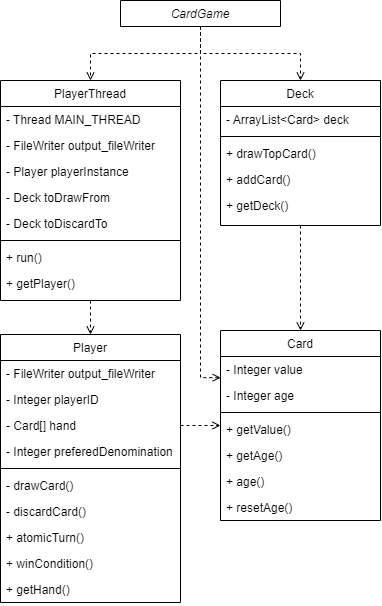

The diagram above was exported from draw.io. Its source (the exported page's mxGraphModel, read from the mxfile embedded in the PNG):
<mxGraphModel dx="1185" dy="648" grid="1" gridSize="10" guides="1" tooltips="1" connect="1" arrows="1" fold="1" page="1" pageScale="1" pageWidth="827" pageHeight="1169" math="0" shadow="0">
  <root>
    <mxCell id="WIyWlLk6GJQsqaUBKTNV-0" />
    <mxCell id="WIyWlLk6GJQsqaUBKTNV-1" parent="WIyWlLk6GJQsqaUBKTNV-0" />
    <mxCell id="WRXVnsZuAshTxwVzjJS7-46" style="edgeStyle=orthogonalEdgeStyle;rounded=0;orthogonalLoop=1;jettySize=auto;html=1;exitX=0.5;exitY=1;exitDx=0;exitDy=0;entryX=0.5;entryY=0;entryDx=0;entryDy=0;dashed=1;endArrow=open;endFill=0;" edge="1" parent="WIyWlLk6GJQsqaUBKTNV-1" source="zkfFHV4jXpPFQw0GAbJ--0" target="zkfFHV4jXpPFQw0GAbJ--6">
      <mxGeometry relative="1" as="geometry" />
    </mxCell>
    <mxCell id="WRXVnsZuAshTxwVzjJS7-47" style="edgeStyle=orthogonalEdgeStyle;rounded=0;orthogonalLoop=1;jettySize=auto;html=1;exitX=0.5;exitY=1;exitDx=0;exitDy=0;entryX=0.5;entryY=0;entryDx=0;entryDy=0;dashed=1;endArrow=open;endFill=0;" edge="1" parent="WIyWlLk6GJQsqaUBKTNV-1" source="zkfFHV4jXpPFQw0GAbJ--0" target="WRXVnsZuAshTxwVzjJS7-20">
      <mxGeometry relative="1" as="geometry" />
    </mxCell>
    <mxCell id="WRXVnsZuAshTxwVzjJS7-48" style="edgeStyle=orthogonalEdgeStyle;rounded=0;orthogonalLoop=1;jettySize=auto;html=1;exitX=0.5;exitY=1;exitDx=0;exitDy=0;entryX=0.001;entryY=0.815;entryDx=0;entryDy=0;entryPerimeter=0;dashed=1;endArrow=open;endFill=0;" edge="1" parent="WIyWlLk6GJQsqaUBKTNV-1" source="zkfFHV4jXpPFQw0GAbJ--0" target="zkfFHV4jXpPFQw0GAbJ--18">
      <mxGeometry relative="1" as="geometry" />
    </mxCell>
    <mxCell id="zkfFHV4jXpPFQw0GAbJ--0" value="CardGame" style="swimlane;fontStyle=2;align=center;verticalAlign=top;childLayout=stackLayout;horizontal=1;startSize=26;horizontalStack=0;resizeParent=1;resizeLast=0;collapsible=1;marginBottom=0;rounded=0;shadow=0;strokeWidth=1;" parent="WIyWlLk6GJQsqaUBKTNV-1" vertex="1" collapsed="1">
      <mxGeometry x="240" y="280" width="160" height="26" as="geometry">
        <mxRectangle x="220" y="120" width="160" height="60" as="alternateBounds" />
      </mxGeometry>
    </mxCell>
    <mxCell id="zkfFHV4jXpPFQw0GAbJ--4" value="" style="line;html=1;strokeWidth=1;align=left;verticalAlign=middle;spacingTop=-1;spacingLeft=3;spacingRight=3;rotatable=0;labelPosition=right;points=[];portConstraint=eastwest;" parent="zkfFHV4jXpPFQw0GAbJ--0" vertex="1">
      <mxGeometry y="26" width="160" height="8" as="geometry" />
    </mxCell>
    <mxCell id="zkfFHV4jXpPFQw0GAbJ--5" value="Main" style="text;align=left;verticalAlign=top;spacingLeft=4;spacingRight=4;overflow=hidden;rotatable=0;points=[[0,0.5],[1,0.5]];portConstraint=eastwest;" parent="zkfFHV4jXpPFQw0GAbJ--0" vertex="1">
      <mxGeometry y="34" width="160" height="26" as="geometry" />
    </mxCell>
    <mxCell id="WRXVnsZuAshTxwVzjJS7-41" style="edgeStyle=orthogonalEdgeStyle;rounded=0;orthogonalLoop=1;jettySize=auto;html=1;exitX=0.5;exitY=1;exitDx=0;exitDy=0;entryX=0.5;entryY=0;entryDx=0;entryDy=0;dashed=1;endArrow=open;endFill=0;" edge="1" parent="WIyWlLk6GJQsqaUBKTNV-1" source="zkfFHV4jXpPFQw0GAbJ--6" target="WRXVnsZuAshTxwVzjJS7-3">
      <mxGeometry relative="1" as="geometry" />
    </mxCell>
    <mxCell id="zkfFHV4jXpPFQw0GAbJ--6" value="PlayerThread" style="swimlane;fontStyle=0;align=center;verticalAlign=top;childLayout=stackLayout;horizontal=1;startSize=26;horizontalStack=0;resizeParent=1;resizeLast=0;collapsible=1;marginBottom=0;rounded=0;shadow=0;strokeWidth=1;" parent="WIyWlLk6GJQsqaUBKTNV-1" vertex="1">
      <mxGeometry x="120" y="360" width="180" height="220" as="geometry">
        <mxRectangle x="130" y="380" width="160" height="26" as="alternateBounds" />
      </mxGeometry>
    </mxCell>
    <mxCell id="zkfFHV4jXpPFQw0GAbJ--7" value="- Thread MAIN_THREAD" style="text;align=left;verticalAlign=top;spacingLeft=4;spacingRight=4;overflow=hidden;rotatable=0;points=[[0,0.5],[1,0.5]];portConstraint=eastwest;" parent="zkfFHV4jXpPFQw0GAbJ--6" vertex="1">
      <mxGeometry y="26" width="180" height="26" as="geometry" />
    </mxCell>
    <mxCell id="zkfFHV4jXpPFQw0GAbJ--8" value="- FileWriter output_fileWriter" style="text;align=left;verticalAlign=top;spacingLeft=4;spacingRight=4;overflow=hidden;rotatable=0;points=[[0,0.5],[1,0.5]];portConstraint=eastwest;rounded=0;shadow=0;html=0;" parent="zkfFHV4jXpPFQw0GAbJ--6" vertex="1">
      <mxGeometry y="52" width="180" height="26" as="geometry" />
    </mxCell>
    <mxCell id="WRXVnsZuAshTxwVzjJS7-0" value="- Player playerInstance" style="text;align=left;verticalAlign=top;spacingLeft=4;spacingRight=4;overflow=hidden;rotatable=0;points=[[0,0.5],[1,0.5]];portConstraint=eastwest;rounded=0;shadow=0;html=0;" vertex="1" parent="zkfFHV4jXpPFQw0GAbJ--6">
      <mxGeometry y="78" width="180" height="26" as="geometry" />
    </mxCell>
    <mxCell id="WRXVnsZuAshTxwVzjJS7-1" value="- Deck toDrawFrom" style="text;align=left;verticalAlign=top;spacingLeft=4;spacingRight=4;overflow=hidden;rotatable=0;points=[[0,0.5],[1,0.5]];portConstraint=eastwest;rounded=0;shadow=0;html=0;" vertex="1" parent="zkfFHV4jXpPFQw0GAbJ--6">
      <mxGeometry y="104" width="180" height="26" as="geometry" />
    </mxCell>
    <mxCell id="WRXVnsZuAshTxwVzjJS7-2" value="- Deck toDiscardTo" style="text;align=left;verticalAlign=top;spacingLeft=4;spacingRight=4;overflow=hidden;rotatable=0;points=[[0,0.5],[1,0.5]];portConstraint=eastwest;rounded=0;shadow=0;html=0;" vertex="1" parent="zkfFHV4jXpPFQw0GAbJ--6">
      <mxGeometry y="130" width="180" height="26" as="geometry" />
    </mxCell>
    <mxCell id="zkfFHV4jXpPFQw0GAbJ--9" value="" style="line;html=1;strokeWidth=1;align=left;verticalAlign=middle;spacingTop=-1;spacingLeft=3;spacingRight=3;rotatable=0;labelPosition=right;points=[];portConstraint=eastwest;" parent="zkfFHV4jXpPFQw0GAbJ--6" vertex="1">
      <mxGeometry y="156" width="180" height="8" as="geometry" />
    </mxCell>
    <mxCell id="zkfFHV4jXpPFQw0GAbJ--10" value="+ run()" style="text;align=left;verticalAlign=top;spacingLeft=4;spacingRight=4;overflow=hidden;rotatable=0;points=[[0,0.5],[1,0.5]];portConstraint=eastwest;fontStyle=0" parent="zkfFHV4jXpPFQw0GAbJ--6" vertex="1">
      <mxGeometry y="164" width="180" height="26" as="geometry" />
    </mxCell>
    <mxCell id="zkfFHV4jXpPFQw0GAbJ--11" value="+ getPlayer()" style="text;align=left;verticalAlign=top;spacingLeft=4;spacingRight=4;overflow=hidden;rotatable=0;points=[[0,0.5],[1,0.5]];portConstraint=eastwest;" parent="zkfFHV4jXpPFQw0GAbJ--6" vertex="1">
      <mxGeometry y="190" width="180" height="26" as="geometry" />
    </mxCell>
    <mxCell id="zkfFHV4jXpPFQw0GAbJ--17" value="Card" style="swimlane;fontStyle=0;align=center;verticalAlign=top;childLayout=stackLayout;horizontal=1;startSize=26;horizontalStack=0;resizeParent=1;resizeLast=0;collapsible=1;marginBottom=0;rounded=0;shadow=0;strokeWidth=1;" parent="WIyWlLk6GJQsqaUBKTNV-1" vertex="1">
      <mxGeometry x="340" y="610" width="160" height="190" as="geometry">
        <mxRectangle x="550" y="140" width="160" height="26" as="alternateBounds" />
      </mxGeometry>
    </mxCell>
    <mxCell id="zkfFHV4jXpPFQw0GAbJ--18" value="- Integer value" style="text;align=left;verticalAlign=top;spacingLeft=4;spacingRight=4;overflow=hidden;rotatable=0;points=[[0,0.5],[1,0.5]];portConstraint=eastwest;" parent="zkfFHV4jXpPFQw0GAbJ--17" vertex="1">
      <mxGeometry y="26" width="160" height="26" as="geometry" />
    </mxCell>
    <mxCell id="zkfFHV4jXpPFQw0GAbJ--19" value="- Integer age" style="text;align=left;verticalAlign=top;spacingLeft=4;spacingRight=4;overflow=hidden;rotatable=0;points=[[0,0.5],[1,0.5]];portConstraint=eastwest;rounded=0;shadow=0;html=0;" parent="zkfFHV4jXpPFQw0GAbJ--17" vertex="1">
      <mxGeometry y="52" width="160" height="26" as="geometry" />
    </mxCell>
    <mxCell id="zkfFHV4jXpPFQw0GAbJ--23" value="" style="line;html=1;strokeWidth=1;align=left;verticalAlign=middle;spacingTop=-1;spacingLeft=3;spacingRight=3;rotatable=0;labelPosition=right;points=[];portConstraint=eastwest;" parent="zkfFHV4jXpPFQw0GAbJ--17" vertex="1">
      <mxGeometry y="78" width="160" height="8" as="geometry" />
    </mxCell>
    <mxCell id="zkfFHV4jXpPFQw0GAbJ--24" value="+ getValue()" style="text;align=left;verticalAlign=top;spacingLeft=4;spacingRight=4;overflow=hidden;rotatable=0;points=[[0,0.5],[1,0.5]];portConstraint=eastwest;" parent="zkfFHV4jXpPFQw0GAbJ--17" vertex="1">
      <mxGeometry y="86" width="160" height="26" as="geometry" />
    </mxCell>
    <mxCell id="zkfFHV4jXpPFQw0GAbJ--25" value="+ getAge()" style="text;align=left;verticalAlign=top;spacingLeft=4;spacingRight=4;overflow=hidden;rotatable=0;points=[[0,0.5],[1,0.5]];portConstraint=eastwest;" parent="zkfFHV4jXpPFQw0GAbJ--17" vertex="1">
      <mxGeometry y="112" width="160" height="26" as="geometry" />
    </mxCell>
    <mxCell id="WRXVnsZuAshTxwVzjJS7-18" value="+ age()" style="text;align=left;verticalAlign=top;spacingLeft=4;spacingRight=4;overflow=hidden;rotatable=0;points=[[0,0.5],[1,0.5]];portConstraint=eastwest;" vertex="1" parent="zkfFHV4jXpPFQw0GAbJ--17">
      <mxGeometry y="138" width="160" height="26" as="geometry" />
    </mxCell>
    <mxCell id="WRXVnsZuAshTxwVzjJS7-19" value="+ resetAge()" style="text;align=left;verticalAlign=top;spacingLeft=4;spacingRight=4;overflow=hidden;rotatable=0;points=[[0,0.5],[1,0.5]];portConstraint=eastwest;" vertex="1" parent="zkfFHV4jXpPFQw0GAbJ--17">
      <mxGeometry y="164" width="160" height="26" as="geometry" />
    </mxCell>
    <mxCell id="WRXVnsZuAshTxwVzjJS7-3" value="Player" style="swimlane;fontStyle=0;align=center;verticalAlign=top;childLayout=stackLayout;horizontal=1;startSize=26;horizontalStack=0;resizeParent=1;resizeLast=0;collapsible=1;marginBottom=0;rounded=0;shadow=0;strokeWidth=1;" vertex="1" parent="WIyWlLk6GJQsqaUBKTNV-1">
      <mxGeometry x="120" y="614" width="180" height="268" as="geometry">
        <mxRectangle x="130" y="380" width="160" height="26" as="alternateBounds" />
      </mxGeometry>
    </mxCell>
    <mxCell id="WRXVnsZuAshTxwVzjJS7-5" value="- FileWriter output_fileWriter" style="text;align=left;verticalAlign=top;spacingLeft=4;spacingRight=4;overflow=hidden;rotatable=0;points=[[0,0.5],[1,0.5]];portConstraint=eastwest;rounded=0;shadow=0;html=0;" vertex="1" parent="WRXVnsZuAshTxwVzjJS7-3">
      <mxGeometry y="26" width="180" height="26" as="geometry" />
    </mxCell>
    <mxCell id="WRXVnsZuAshTxwVzjJS7-6" value="- Integer playerID" style="text;align=left;verticalAlign=top;spacingLeft=4;spacingRight=4;overflow=hidden;rotatable=0;points=[[0,0.5],[1,0.5]];portConstraint=eastwest;rounded=0;shadow=0;html=0;" vertex="1" parent="WRXVnsZuAshTxwVzjJS7-3">
      <mxGeometry y="52" width="180" height="26" as="geometry" />
    </mxCell>
    <mxCell id="WRXVnsZuAshTxwVzjJS7-7" value="- Card[] hand" style="text;align=left;verticalAlign=top;spacingLeft=4;spacingRight=4;overflow=hidden;rotatable=0;points=[[0,0.5],[1,0.5]];portConstraint=eastwest;rounded=0;shadow=0;html=0;" vertex="1" parent="WRXVnsZuAshTxwVzjJS7-3">
      <mxGeometry y="78" width="180" height="26" as="geometry" />
    </mxCell>
    <mxCell id="WRXVnsZuAshTxwVzjJS7-8" value="- Integer preferedDenomination" style="text;align=left;verticalAlign=top;spacingLeft=4;spacingRight=4;overflow=hidden;rotatable=0;points=[[0,0.5],[1,0.5]];portConstraint=eastwest;rounded=0;shadow=0;html=0;" vertex="1" parent="WRXVnsZuAshTxwVzjJS7-3">
      <mxGeometry y="104" width="180" height="26" as="geometry" />
    </mxCell>
    <mxCell id="WRXVnsZuAshTxwVzjJS7-9" value="" style="line;html=1;strokeWidth=1;align=left;verticalAlign=middle;spacingTop=-1;spacingLeft=3;spacingRight=3;rotatable=0;labelPosition=right;points=[];portConstraint=eastwest;" vertex="1" parent="WRXVnsZuAshTxwVzjJS7-3">
      <mxGeometry y="130" width="180" height="8" as="geometry" />
    </mxCell>
    <mxCell id="WRXVnsZuAshTxwVzjJS7-10" value="- drawCard()" style="text;align=left;verticalAlign=top;spacingLeft=4;spacingRight=4;overflow=hidden;rotatable=0;points=[[0,0.5],[1,0.5]];portConstraint=eastwest;fontStyle=0" vertex="1" parent="WRXVnsZuAshTxwVzjJS7-3">
      <mxGeometry y="138" width="180" height="26" as="geometry" />
    </mxCell>
    <mxCell id="WRXVnsZuAshTxwVzjJS7-11" value="- discardCard()" style="text;align=left;verticalAlign=top;spacingLeft=4;spacingRight=4;overflow=hidden;rotatable=0;points=[[0,0.5],[1,0.5]];portConstraint=eastwest;" vertex="1" parent="WRXVnsZuAshTxwVzjJS7-3">
      <mxGeometry y="164" width="180" height="26" as="geometry" />
    </mxCell>
    <mxCell id="WRXVnsZuAshTxwVzjJS7-15" value="+ atomicTurn()" style="text;align=left;verticalAlign=top;spacingLeft=4;spacingRight=4;overflow=hidden;rotatable=0;points=[[0,0.5],[1,0.5]];portConstraint=eastwest;" vertex="1" parent="WRXVnsZuAshTxwVzjJS7-3">
      <mxGeometry y="190" width="180" height="26" as="geometry" />
    </mxCell>
    <mxCell id="WRXVnsZuAshTxwVzjJS7-16" value="+ winCondition()" style="text;align=left;verticalAlign=top;spacingLeft=4;spacingRight=4;overflow=hidden;rotatable=0;points=[[0,0.5],[1,0.5]];portConstraint=eastwest;" vertex="1" parent="WRXVnsZuAshTxwVzjJS7-3">
      <mxGeometry y="216" width="180" height="26" as="geometry" />
    </mxCell>
    <mxCell id="WRXVnsZuAshTxwVzjJS7-17" value="+ getHand()" style="text;align=left;verticalAlign=top;spacingLeft=4;spacingRight=4;overflow=hidden;rotatable=0;points=[[0,0.5],[1,0.5]];portConstraint=eastwest;" vertex="1" parent="WRXVnsZuAshTxwVzjJS7-3">
      <mxGeometry y="242" width="180" height="26" as="geometry" />
    </mxCell>
    <mxCell id="WRXVnsZuAshTxwVzjJS7-45" style="edgeStyle=orthogonalEdgeStyle;rounded=0;orthogonalLoop=1;jettySize=auto;html=1;exitX=0.5;exitY=1;exitDx=0;exitDy=0;entryX=0.5;entryY=0;entryDx=0;entryDy=0;dashed=1;endArrow=open;endFill=0;" edge="1" parent="WIyWlLk6GJQsqaUBKTNV-1" source="WRXVnsZuAshTxwVzjJS7-20" target="zkfFHV4jXpPFQw0GAbJ--17">
      <mxGeometry relative="1" as="geometry" />
    </mxCell>
    <mxCell id="WRXVnsZuAshTxwVzjJS7-20" value="Deck" style="swimlane;fontStyle=0;align=center;verticalAlign=top;childLayout=stackLayout;horizontal=1;startSize=26;horizontalStack=0;resizeParent=1;resizeLast=0;collapsible=1;marginBottom=0;rounded=0;shadow=0;strokeWidth=1;" vertex="1" parent="WIyWlLk6GJQsqaUBKTNV-1">
      <mxGeometry x="340" y="360" width="160" height="145" as="geometry">
        <mxRectangle x="550" y="140" width="160" height="26" as="alternateBounds" />
      </mxGeometry>
    </mxCell>
    <mxCell id="WRXVnsZuAshTxwVzjJS7-21" value="- ArrayList&lt;Card&gt; deck" style="text;align=left;verticalAlign=top;spacingLeft=4;spacingRight=4;overflow=hidden;rotatable=0;points=[[0,0.5],[1,0.5]];portConstraint=eastwest;" vertex="1" parent="WRXVnsZuAshTxwVzjJS7-20">
      <mxGeometry y="26" width="160" height="26" as="geometry" />
    </mxCell>
    <mxCell id="WRXVnsZuAshTxwVzjJS7-23" value="" style="line;html=1;strokeWidth=1;align=left;verticalAlign=middle;spacingTop=-1;spacingLeft=3;spacingRight=3;rotatable=0;labelPosition=right;points=[];portConstraint=eastwest;" vertex="1" parent="WRXVnsZuAshTxwVzjJS7-20">
      <mxGeometry y="52" width="160" height="8" as="geometry" />
    </mxCell>
    <mxCell id="WRXVnsZuAshTxwVzjJS7-24" value="+ drawTopCard()" style="text;align=left;verticalAlign=top;spacingLeft=4;spacingRight=4;overflow=hidden;rotatable=0;points=[[0,0.5],[1,0.5]];portConstraint=eastwest;" vertex="1" parent="WRXVnsZuAshTxwVzjJS7-20">
      <mxGeometry y="60" width="160" height="26" as="geometry" />
    </mxCell>
    <mxCell id="WRXVnsZuAshTxwVzjJS7-25" value="+ addCard()" style="text;align=left;verticalAlign=top;spacingLeft=4;spacingRight=4;overflow=hidden;rotatable=0;points=[[0,0.5],[1,0.5]];portConstraint=eastwest;" vertex="1" parent="WRXVnsZuAshTxwVzjJS7-20">
      <mxGeometry y="86" width="160" height="26" as="geometry" />
    </mxCell>
    <mxCell id="WRXVnsZuAshTxwVzjJS7-26" value="+ getDeck()" style="text;align=left;verticalAlign=top;spacingLeft=4;spacingRight=4;overflow=hidden;rotatable=0;points=[[0,0.5],[1,0.5]];portConstraint=eastwest;" vertex="1" parent="WRXVnsZuAshTxwVzjJS7-20">
      <mxGeometry y="112" width="160" height="26" as="geometry" />
    </mxCell>
    <mxCell id="WRXVnsZuAshTxwVzjJS7-44" style="edgeStyle=orthogonalEdgeStyle;rounded=0;orthogonalLoop=1;jettySize=auto;html=1;exitX=1;exitY=0.5;exitDx=0;exitDy=0;entryX=0;entryY=0.5;entryDx=0;entryDy=0;dashed=1;endArrow=open;endFill=0;" edge="1" parent="WIyWlLk6GJQsqaUBKTNV-1" source="WRXVnsZuAshTxwVzjJS7-7" target="zkfFHV4jXpPFQw0GAbJ--17">
      <mxGeometry relative="1" as="geometry" />
    </mxCell>
  </root>
</mxGraphModel>